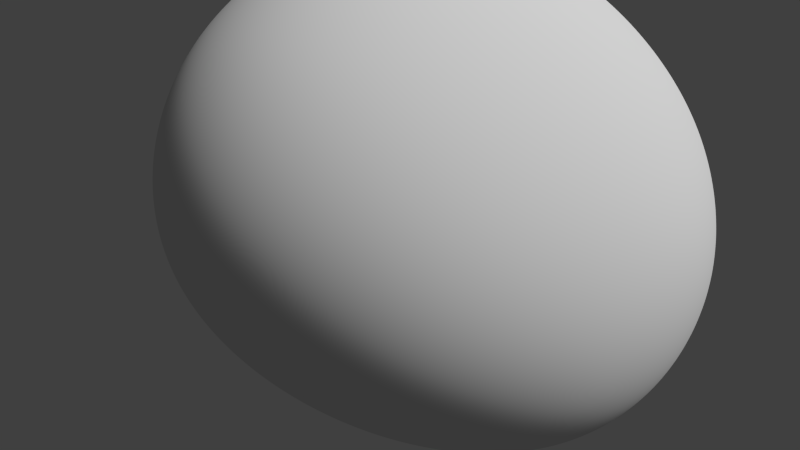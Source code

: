 # Source: ASTEROIDE1.blend  (saved by Blender 2.70.0; exported with 4.5.12 LTS)
import bpy
from mathutils import Matrix  # noqa: F401  (used for matrix-valued properties, if any)

bpy.ops.wm.read_factory_settings(use_empty=True)
scene = bpy.context.scene
scene.name = 'Scene'

# ---- collections
col_collection_1 = bpy.data.collections.new('Collection 1'); scene.collection.children.link(col_collection_1)

# ---- materials (node trees are filled in below, after node groups)
mat_material_001 = bpy.data.materials.new('Material.001')
mat_material_001.alpha_threshold = 0.0
mat_material_001.use_transparent_shadow = False
mat_material_001.preview_render_type = 'CUBE'
mat_material_001.roughness = 0.5
mat_material_001.specular_intensity = 0.0
mat_material_001.line_color = (0.0, 0.0, 0.0, 1.0)

# ---- material node trees

# ---- world
world_world = bpy.data.worlds.new('World'); scene.world = world_world
world_world.color = (0.05088, 0.05088, 0.05088)
world_world.use_sun_shadow = False
world_world.sun_shadow_jitter_overblur = 0.0
world_world.cycles.sampling_method = 'MANUAL'
world_world.cycles.sample_map_resolution = 256

# ---- cameras
cam_camera = bpy.data.cameras.new('Camera')
cam_camera.clip_end = 100.0
cam_camera.lens = 35.0
cam_camera.sensor_width = 32.0
cam_camera.sensor_height = 18.0
cam_camera.ortho_scale = 7.314
cam_camera.dof.focus_distance = 0.0
cam_camera.dof.aperture_fstop = 128.0

# ---- lights
light_lamp = bpy.data.lights.new('Lamp', 'SUN')
light_lamp.transmission_factor = 0.0
light_lamp.cutoff_distance = 30.0
light_lamp.angle = 0.1993
light_lamp.energy = 2.32
light_lamp.shadow_buffer_clip_start = 1.001
light_lamp.shadow_soft_size = 0.1
light_lamp.shadow_cascade_max_distance = 1000.0
light_lamp.cycles.use_multiple_importance_sampling = False

# ---- meshes
me_cube = bpy.data.meshes.new('Cube')
me_cube.from_pydata([(1.0, 1.0, -1.0), (1.0, -1.0, -1.0), (-1.0, -1.0, -1.0), (-1.0, 1.0, -1.0), (1.0, 1.0, 1.0), (1.371, -0.5572, 0.02757), (0.2244, -2.308, 0.3246), (-1.293, 0.6497, 1.769)], [], [(0, 1, 2, 3), (4, 7, 6, 5), (0, 4, 5, 1), (1, 5, 6, 2), (2, 6, 7, 3), (4, 0, 3, 7)])
me_cube.polygons.foreach_set('use_smooth', [True] * 6)
me_cube.materials.append(mat_material_001)
me_cube.use_remesh_preserve_volume = False
me_cube.use_remesh_preserve_attributes = False
me_cube.use_mirror_vertex_groups = False
me_cube.update()

# ---- objects
ob_cube = bpy.data.objects.new('Cube', me_cube)
ob_lamp = bpy.data.objects.new('Lamp', light_lamp)
ob_camera = bpy.data.objects.new('Camera', cam_camera)

# ---- transforms, parenting, visibility, modifiers, constraints
ob_cube.location = (0.5038, 3.819, 0.1465)
ob_cube.rotation_euler = (0.7794, -0.7984, 7.501)
ob_cube.scale = (2.834, 2.834, 2.834)
ob_cube.lock_rotations_4d = False
ob_cube.empty_display_type = 'ARROWS'
ob_cube.lineart.crease_threshold = 0.0
_m = ob_cube.modifiers.new('Subsurf', 'SUBSURF')
_m.uv_smooth = 'PRESERVE_CORNERS'
_m.levels = 6
_m.render_levels = 6
_m.show_only_control_edges = False
_m = ob_cube.modifiers.new('Displace', 'DISPLACE')
_m.mid_level = 0.3914
_m.strength = 0.7
ob_lamp.location = (8.39, -1.33, 5.904)
ob_lamp.rotation_euler = (0.6503, 0.05522, 1.866)
ob_lamp.lock_rotations_4d = False
ob_lamp.empty_display_type = 'ARROWS'
ob_lamp.color = (0.0, 0.0, 0.0, 0.0)
ob_lamp.lineart.crease_threshold = 0.0
ob_camera.location = (8.842, -3.912, 5.344)
ob_camera.rotation_euler = (1.109, 0.01082, 0.8149)
ob_camera.scale = (3.0, 3.0, 3.0)
ob_camera.lock_rotations_4d = False
ob_camera.empty_display_type = 'ARROWS'
ob_camera.color = (0.0, 0.0, 0.0, 0.0)
ob_camera.display_type = 'WIRE'
ob_camera.lineart.crease_threshold = 0.0

# ---- collection membership
col_collection_1.objects.link(ob_cube)
col_collection_1.objects.link(ob_lamp)
col_collection_1.objects.link(ob_camera)

# ---- scene / render settings (as saved in the file)
scene.camera = ob_camera
scene.frame_start = 1; scene.frame_end = 250; scene.frame_set(1)
scene.render.engine = 'BLENDER_EEVEE_NEXT'
scene.render.resolution_percentage = 50
scene.render.dither_intensity = 0.0
scene.cycles.use_denoising = False
scene.cycles.samples = 10
scene.cycles.sampling_pattern = 'TABULATED_SOBOL'
scene.cycles.light_sampling_threshold = 0.0
scene.cycles.use_adaptive_sampling = False
scene.cycles.use_light_tree = False
scene.cycles.blur_glossy = 0.0
scene.cycles.volume_bounces = 1
scene.cycles.pixel_filter_type = 'GAUSSIAN'
scene.cycles.sample_clamp_indirect = 0.0
scene.view_settings.view_transform = 'Standard'
bpy.context.view_layer.update()
